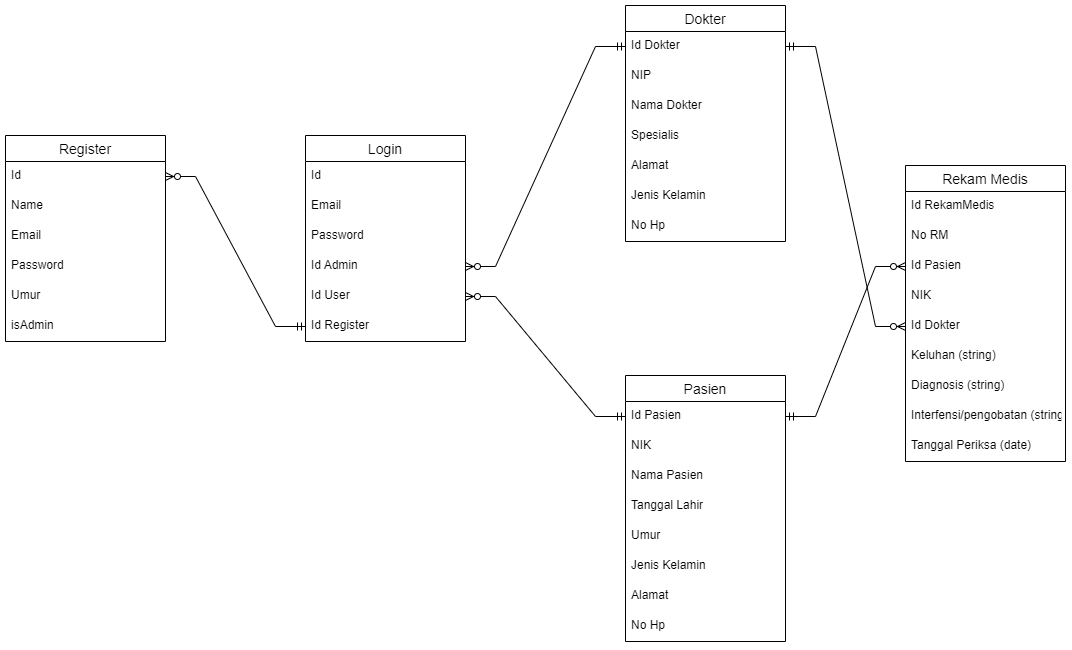

The diagram above was exported from draw.io. Its source (the exported page's mxGraphModel, read from the mxfile embedded in the PNG):
<mxGraphModel dx="1240" dy="631" grid="1" gridSize="10" guides="1" tooltips="1" connect="1" arrows="1" fold="1" page="1" pageScale="1" pageWidth="1654" pageHeight="1169" math="0" shadow="0">
  <root>
    <mxCell id="0" />
    <mxCell id="1" parent="0" />
    <mxCell id="Phvbj58nN7SbujMXEHe9-160" value="Login" style="swimlane;fontStyle=0;childLayout=stackLayout;horizontal=1;startSize=26;horizontalStack=0;resizeParent=1;resizeParentMax=0;resizeLast=0;collapsible=1;marginBottom=0;align=center;fontSize=14;" parent="1" vertex="1">
      <mxGeometry x="400" y="240" width="160" height="206" as="geometry" />
    </mxCell>
    <mxCell id="Phvbj58nN7SbujMXEHe9-161" value="Id " style="text;strokeColor=none;fillColor=none;spacingLeft=4;spacingRight=4;overflow=hidden;rotatable=0;points=[[0,0.5],[1,0.5]];portConstraint=eastwest;fontSize=12;" parent="Phvbj58nN7SbujMXEHe9-160" vertex="1">
      <mxGeometry y="26" width="160" height="30" as="geometry" />
    </mxCell>
    <mxCell id="Phvbj58nN7SbujMXEHe9-162" value="Email " style="text;strokeColor=none;fillColor=none;spacingLeft=4;spacingRight=4;overflow=hidden;rotatable=0;points=[[0,0.5],[1,0.5]];portConstraint=eastwest;fontSize=12;" parent="Phvbj58nN7SbujMXEHe9-160" vertex="1">
      <mxGeometry y="56" width="160" height="30" as="geometry" />
    </mxCell>
    <mxCell id="Phvbj58nN7SbujMXEHe9-163" value="Password" style="text;strokeColor=none;fillColor=none;spacingLeft=4;spacingRight=4;overflow=hidden;rotatable=0;points=[[0,0.5],[1,0.5]];portConstraint=eastwest;fontSize=12;" parent="Phvbj58nN7SbujMXEHe9-160" vertex="1">
      <mxGeometry y="86" width="160" height="30" as="geometry" />
    </mxCell>
    <mxCell id="Phvbj58nN7SbujMXEHe9-164" value="Id Admin" style="text;strokeColor=none;fillColor=none;spacingLeft=4;spacingRight=4;overflow=hidden;rotatable=0;points=[[0,0.5],[1,0.5]];portConstraint=eastwest;fontSize=12;" parent="Phvbj58nN7SbujMXEHe9-160" vertex="1">
      <mxGeometry y="116" width="160" height="30" as="geometry" />
    </mxCell>
    <mxCell id="6JyH5U_xE7-W8sFh2Uug-4" value="Id User" style="text;strokeColor=none;fillColor=none;spacingLeft=4;spacingRight=4;overflow=hidden;rotatable=0;points=[[0,0.5],[1,0.5]];portConstraint=eastwest;fontSize=12;" vertex="1" parent="Phvbj58nN7SbujMXEHe9-160">
      <mxGeometry y="146" width="160" height="30" as="geometry" />
    </mxCell>
    <mxCell id="uGc2CqWzQCThoGHFpvzi-24" value="Id Register " style="text;strokeColor=none;fillColor=none;spacingLeft=4;spacingRight=4;overflow=hidden;rotatable=0;points=[[0,0.5],[1,0.5]];portConstraint=eastwest;fontSize=12;" parent="Phvbj58nN7SbujMXEHe9-160" vertex="1">
      <mxGeometry y="176" width="160" height="30" as="geometry" />
    </mxCell>
    <mxCell id="Phvbj58nN7SbujMXEHe9-165" value="Dokter" style="swimlane;fontStyle=0;childLayout=stackLayout;horizontal=1;startSize=26;horizontalStack=0;resizeParent=1;resizeParentMax=0;resizeLast=0;collapsible=1;marginBottom=0;align=center;fontSize=14;" parent="1" vertex="1">
      <mxGeometry x="720" y="110" width="160" height="236" as="geometry" />
    </mxCell>
    <mxCell id="uGc2CqWzQCThoGHFpvzi-1" value="Id Dokter " style="text;strokeColor=none;fillColor=none;spacingLeft=4;spacingRight=4;overflow=hidden;rotatable=0;points=[[0,0.5],[1,0.5]];portConstraint=eastwest;fontSize=12;" parent="Phvbj58nN7SbujMXEHe9-165" vertex="1">
      <mxGeometry y="26" width="160" height="30" as="geometry" />
    </mxCell>
    <mxCell id="Phvbj58nN7SbujMXEHe9-166" value="NIP" style="text;strokeColor=none;fillColor=none;spacingLeft=4;spacingRight=4;overflow=hidden;rotatable=0;points=[[0,0.5],[1,0.5]];portConstraint=eastwest;fontSize=12;" parent="Phvbj58nN7SbujMXEHe9-165" vertex="1">
      <mxGeometry y="56" width="160" height="30" as="geometry" />
    </mxCell>
    <mxCell id="Phvbj58nN7SbujMXEHe9-167" value="Nama Dokter" style="text;strokeColor=none;fillColor=none;spacingLeft=4;spacingRight=4;overflow=hidden;rotatable=0;points=[[0,0.5],[1,0.5]];portConstraint=eastwest;fontSize=12;" parent="Phvbj58nN7SbujMXEHe9-165" vertex="1">
      <mxGeometry y="86" width="160" height="30" as="geometry" />
    </mxCell>
    <mxCell id="Phvbj58nN7SbujMXEHe9-168" value="Spesialis " style="text;strokeColor=none;fillColor=none;spacingLeft=4;spacingRight=4;overflow=hidden;rotatable=0;points=[[0,0.5],[1,0.5]];portConstraint=eastwest;fontSize=12;" parent="Phvbj58nN7SbujMXEHe9-165" vertex="1">
      <mxGeometry y="116" width="160" height="30" as="geometry" />
    </mxCell>
    <mxCell id="Phvbj58nN7SbujMXEHe9-174" value="Alamat " style="text;strokeColor=none;fillColor=none;spacingLeft=4;spacingRight=4;overflow=hidden;rotatable=0;points=[[0,0.5],[1,0.5]];portConstraint=eastwest;fontSize=12;" parent="Phvbj58nN7SbujMXEHe9-165" vertex="1">
      <mxGeometry y="146" width="160" height="30" as="geometry" />
    </mxCell>
    <mxCell id="Phvbj58nN7SbujMXEHe9-173" value="Jenis Kelamin " style="text;strokeColor=none;fillColor=none;spacingLeft=4;spacingRight=4;overflow=hidden;rotatable=0;points=[[0,0.5],[1,0.5]];portConstraint=eastwest;fontSize=12;" parent="Phvbj58nN7SbujMXEHe9-165" vertex="1">
      <mxGeometry y="176" width="160" height="30" as="geometry" />
    </mxCell>
    <mxCell id="Phvbj58nN7SbujMXEHe9-175" value="No Hp" style="text;strokeColor=none;fillColor=none;spacingLeft=4;spacingRight=4;overflow=hidden;rotatable=0;points=[[0,0.5],[1,0.5]];portConstraint=eastwest;fontSize=12;" parent="Phvbj58nN7SbujMXEHe9-165" vertex="1">
      <mxGeometry y="206" width="160" height="30" as="geometry" />
    </mxCell>
    <mxCell id="Phvbj58nN7SbujMXEHe9-169" value="Pasien" style="swimlane;fontStyle=0;childLayout=stackLayout;horizontal=1;startSize=26;horizontalStack=0;resizeParent=1;resizeParentMax=0;resizeLast=0;collapsible=1;marginBottom=0;align=center;fontSize=14;" parent="1" vertex="1">
      <mxGeometry x="720" y="480" width="160" height="266" as="geometry" />
    </mxCell>
    <mxCell id="uGc2CqWzQCThoGHFpvzi-2" value="Id Pasien " style="text;strokeColor=none;fillColor=none;spacingLeft=4;spacingRight=4;overflow=hidden;rotatable=0;points=[[0,0.5],[1,0.5]];portConstraint=eastwest;fontSize=12;" parent="Phvbj58nN7SbujMXEHe9-169" vertex="1">
      <mxGeometry y="26" width="160" height="30" as="geometry" />
    </mxCell>
    <mxCell id="Phvbj58nN7SbujMXEHe9-170" value="NIK " style="text;strokeColor=none;fillColor=none;spacingLeft=4;spacingRight=4;overflow=hidden;rotatable=0;points=[[0,0.5],[1,0.5]];portConstraint=eastwest;fontSize=12;" parent="Phvbj58nN7SbujMXEHe9-169" vertex="1">
      <mxGeometry y="56" width="160" height="30" as="geometry" />
    </mxCell>
    <mxCell id="Phvbj58nN7SbujMXEHe9-171" value="Nama Pasien " style="text;strokeColor=none;fillColor=none;spacingLeft=4;spacingRight=4;overflow=hidden;rotatable=0;points=[[0,0.5],[1,0.5]];portConstraint=eastwest;fontSize=12;" parent="Phvbj58nN7SbujMXEHe9-169" vertex="1">
      <mxGeometry y="86" width="160" height="30" as="geometry" />
    </mxCell>
    <mxCell id="sCdgUempHvvouqYesBWz-1" value="Tanggal Lahir " style="text;strokeColor=none;fillColor=none;spacingLeft=4;spacingRight=4;overflow=hidden;rotatable=0;points=[[0,0.5],[1,0.5]];portConstraint=eastwest;fontSize=12;" parent="Phvbj58nN7SbujMXEHe9-169" vertex="1">
      <mxGeometry y="116" width="160" height="30" as="geometry" />
    </mxCell>
    <mxCell id="Phvbj58nN7SbujMXEHe9-172" value="Umur " style="text;strokeColor=none;fillColor=none;spacingLeft=4;spacingRight=4;overflow=hidden;rotatable=0;points=[[0,0.5],[1,0.5]];portConstraint=eastwest;fontSize=12;" parent="Phvbj58nN7SbujMXEHe9-169" vertex="1">
      <mxGeometry y="146" width="160" height="30" as="geometry" />
    </mxCell>
    <mxCell id="Phvbj58nN7SbujMXEHe9-176" value="Jenis Kelamin " style="text;strokeColor=none;fillColor=none;spacingLeft=4;spacingRight=4;overflow=hidden;rotatable=0;points=[[0,0.5],[1,0.5]];portConstraint=eastwest;fontSize=12;" parent="Phvbj58nN7SbujMXEHe9-169" vertex="1">
      <mxGeometry y="176" width="160" height="30" as="geometry" />
    </mxCell>
    <mxCell id="Phvbj58nN7SbujMXEHe9-177" value="Alamat " style="text;strokeColor=none;fillColor=none;spacingLeft=4;spacingRight=4;overflow=hidden;rotatable=0;points=[[0,0.5],[1,0.5]];portConstraint=eastwest;fontSize=12;" parent="Phvbj58nN7SbujMXEHe9-169" vertex="1">
      <mxGeometry y="206" width="160" height="30" as="geometry" />
    </mxCell>
    <mxCell id="Phvbj58nN7SbujMXEHe9-209" value="No Hp" style="text;strokeColor=none;fillColor=none;spacingLeft=4;spacingRight=4;overflow=hidden;rotatable=0;points=[[0,0.5],[1,0.5]];portConstraint=eastwest;fontSize=12;" parent="Phvbj58nN7SbujMXEHe9-169" vertex="1">
      <mxGeometry y="236" width="160" height="30" as="geometry" />
    </mxCell>
    <mxCell id="Phvbj58nN7SbujMXEHe9-178" value="Rekam Medis" style="swimlane;fontStyle=0;childLayout=stackLayout;horizontal=1;startSize=26;horizontalStack=0;resizeParent=1;resizeParentMax=0;resizeLast=0;collapsible=1;marginBottom=0;align=center;fontSize=14;" parent="1" vertex="1">
      <mxGeometry x="1000" y="270" width="160" height="296" as="geometry" />
    </mxCell>
    <mxCell id="uGc2CqWzQCThoGHFpvzi-4" value="Id RekamMedis" style="text;strokeColor=none;fillColor=none;spacingLeft=4;spacingRight=4;overflow=hidden;rotatable=0;points=[[0,0.5],[1,0.5]];portConstraint=eastwest;fontSize=12;" parent="Phvbj58nN7SbujMXEHe9-178" vertex="1">
      <mxGeometry y="26" width="160" height="30" as="geometry" />
    </mxCell>
    <mxCell id="Phvbj58nN7SbujMXEHe9-206" value="No RM" style="text;strokeColor=none;fillColor=none;spacingLeft=4;spacingRight=4;overflow=hidden;rotatable=0;points=[[0,0.5],[1,0.5]];portConstraint=eastwest;fontSize=12;" parent="Phvbj58nN7SbujMXEHe9-178" vertex="1">
      <mxGeometry y="56" width="160" height="30" as="geometry" />
    </mxCell>
    <mxCell id="Phvbj58nN7SbujMXEHe9-179" value="Id Pasien" style="text;strokeColor=none;fillColor=none;spacingLeft=4;spacingRight=4;overflow=hidden;rotatable=0;points=[[0,0.5],[1,0.5]];portConstraint=eastwest;fontSize=12;" parent="Phvbj58nN7SbujMXEHe9-178" vertex="1">
      <mxGeometry y="86" width="160" height="30" as="geometry" />
    </mxCell>
    <mxCell id="6JyH5U_xE7-W8sFh2Uug-7" value="NIK" style="text;strokeColor=none;fillColor=none;spacingLeft=4;spacingRight=4;overflow=hidden;rotatable=0;points=[[0,0.5],[1,0.5]];portConstraint=eastwest;fontSize=12;" vertex="1" parent="Phvbj58nN7SbujMXEHe9-178">
      <mxGeometry y="116" width="160" height="30" as="geometry" />
    </mxCell>
    <mxCell id="B8sFsCHC7imRv8PIeyH--1" value="Id Dokter" style="text;strokeColor=none;fillColor=none;spacingLeft=4;spacingRight=4;overflow=hidden;rotatable=0;points=[[0,0.5],[1,0.5]];portConstraint=eastwest;fontSize=12;" parent="Phvbj58nN7SbujMXEHe9-178" vertex="1">
      <mxGeometry y="146" width="160" height="30" as="geometry" />
    </mxCell>
    <mxCell id="Phvbj58nN7SbujMXEHe9-207" value="Keluhan (string)" style="text;strokeColor=none;fillColor=none;spacingLeft=4;spacingRight=4;overflow=hidden;rotatable=0;points=[[0,0.5],[1,0.5]];portConstraint=eastwest;fontSize=12;" parent="Phvbj58nN7SbujMXEHe9-178" vertex="1">
      <mxGeometry y="176" width="160" height="30" as="geometry" />
    </mxCell>
    <mxCell id="Phvbj58nN7SbujMXEHe9-184" value="Diagnosis (string)" style="text;strokeColor=none;fillColor=none;spacingLeft=4;spacingRight=4;overflow=hidden;rotatable=0;points=[[0,0.5],[1,0.5]];portConstraint=eastwest;fontSize=12;" parent="Phvbj58nN7SbujMXEHe9-178" vertex="1">
      <mxGeometry y="206" width="160" height="30" as="geometry" />
    </mxCell>
    <mxCell id="Phvbj58nN7SbujMXEHe9-183" value="Interfensi/pengobatan (string)" style="text;strokeColor=none;fillColor=none;spacingLeft=4;spacingRight=4;overflow=hidden;rotatable=0;points=[[0,0.5],[1,0.5]];portConstraint=eastwest;fontSize=12;" parent="Phvbj58nN7SbujMXEHe9-178" vertex="1">
      <mxGeometry y="236" width="160" height="30" as="geometry" />
    </mxCell>
    <mxCell id="RWHT6gPqWeukhmQcBSx0-1" value="Tanggal Periksa (date)" style="text;strokeColor=none;fillColor=none;spacingLeft=4;spacingRight=4;overflow=hidden;rotatable=0;points=[[0,0.5],[1,0.5]];portConstraint=eastwest;fontSize=12;" parent="Phvbj58nN7SbujMXEHe9-178" vertex="1">
      <mxGeometry y="266" width="160" height="30" as="geometry" />
    </mxCell>
    <mxCell id="Phvbj58nN7SbujMXEHe9-200" value="" style="edgeStyle=entityRelationEdgeStyle;fontSize=12;html=1;endArrow=ERzeroToMany;startArrow=ERmandOne;rounded=0;exitX=0;exitY=0.5;exitDx=0;exitDy=0;entryX=1;entryY=0.5;entryDx=0;entryDy=0;" parent="1" source="uGc2CqWzQCThoGHFpvzi-1" target="Phvbj58nN7SbujMXEHe9-164" edge="1">
      <mxGeometry width="100" height="100" relative="1" as="geometry">
        <mxPoint x="580" y="210" as="sourcePoint" />
        <mxPoint x="680" y="110" as="targetPoint" />
      </mxGeometry>
    </mxCell>
    <mxCell id="Phvbj58nN7SbujMXEHe9-203" value="" style="edgeStyle=entityRelationEdgeStyle;fontSize=12;html=1;endArrow=ERzeroToMany;startArrow=ERmandOne;rounded=0;entryX=0;entryY=0.5;entryDx=0;entryDy=0;exitX=1;exitY=0.5;exitDx=0;exitDy=0;" parent="1" source="uGc2CqWzQCThoGHFpvzi-1" target="B8sFsCHC7imRv8PIeyH--1" edge="1">
      <mxGeometry width="100" height="100" relative="1" as="geometry">
        <mxPoint x="580" y="350" as="sourcePoint" />
        <mxPoint x="680" y="250" as="targetPoint" />
      </mxGeometry>
    </mxCell>
    <mxCell id="Phvbj58nN7SbujMXEHe9-205" value="" style="edgeStyle=entityRelationEdgeStyle;fontSize=12;html=1;endArrow=ERzeroToMany;startArrow=ERmandOne;rounded=0;exitX=1;exitY=0.5;exitDx=0;exitDy=0;entryX=0;entryY=0.5;entryDx=0;entryDy=0;" parent="1" source="uGc2CqWzQCThoGHFpvzi-2" target="Phvbj58nN7SbujMXEHe9-179" edge="1">
      <mxGeometry width="100" height="100" relative="1" as="geometry">
        <mxPoint x="640" y="130" as="sourcePoint" />
        <mxPoint x="680" y="260" as="targetPoint" />
      </mxGeometry>
    </mxCell>
    <mxCell id="uGc2CqWzQCThoGHFpvzi-12" value="Register" style="swimlane;fontStyle=0;childLayout=stackLayout;horizontal=1;startSize=26;horizontalStack=0;resizeParent=1;resizeParentMax=0;resizeLast=0;collapsible=1;marginBottom=0;align=center;fontSize=14;" parent="1" vertex="1">
      <mxGeometry x="100" y="240" width="160" height="206" as="geometry" />
    </mxCell>
    <mxCell id="uGc2CqWzQCThoGHFpvzi-13" value="Id " style="text;strokeColor=none;fillColor=none;spacingLeft=4;spacingRight=4;overflow=hidden;rotatable=0;points=[[0,0.5],[1,0.5]];portConstraint=eastwest;fontSize=12;" parent="uGc2CqWzQCThoGHFpvzi-12" vertex="1">
      <mxGeometry y="26" width="160" height="30" as="geometry" />
    </mxCell>
    <mxCell id="uGc2CqWzQCThoGHFpvzi-18" value="Name " style="text;strokeColor=none;fillColor=none;spacingLeft=4;spacingRight=4;overflow=hidden;rotatable=0;points=[[0,0.5],[1,0.5]];portConstraint=eastwest;fontSize=12;" parent="uGc2CqWzQCThoGHFpvzi-12" vertex="1">
      <mxGeometry y="56" width="160" height="30" as="geometry" />
    </mxCell>
    <mxCell id="uGc2CqWzQCThoGHFpvzi-14" value="Email " style="text;strokeColor=none;fillColor=none;spacingLeft=4;spacingRight=4;overflow=hidden;rotatable=0;points=[[0,0.5],[1,0.5]];portConstraint=eastwest;fontSize=12;" parent="uGc2CqWzQCThoGHFpvzi-12" vertex="1">
      <mxGeometry y="86" width="160" height="30" as="geometry" />
    </mxCell>
    <mxCell id="uGc2CqWzQCThoGHFpvzi-15" value="Password " style="text;strokeColor=none;fillColor=none;spacingLeft=4;spacingRight=4;overflow=hidden;rotatable=0;points=[[0,0.5],[1,0.5]];portConstraint=eastwest;fontSize=12;" parent="uGc2CqWzQCThoGHFpvzi-12" vertex="1">
      <mxGeometry y="116" width="160" height="30" as="geometry" />
    </mxCell>
    <mxCell id="6JyH5U_xE7-W8sFh2Uug-2" value="Umur" style="text;strokeColor=none;fillColor=none;spacingLeft=4;spacingRight=4;overflow=hidden;rotatable=0;points=[[0,0.5],[1,0.5]];portConstraint=eastwest;fontSize=12;" vertex="1" parent="uGc2CqWzQCThoGHFpvzi-12">
      <mxGeometry y="146" width="160" height="30" as="geometry" />
    </mxCell>
    <mxCell id="6JyH5U_xE7-W8sFh2Uug-3" value="isAdmin" style="text;strokeColor=none;fillColor=none;spacingLeft=4;spacingRight=4;overflow=hidden;rotatable=0;points=[[0,0.5],[1,0.5]];portConstraint=eastwest;fontSize=12;" vertex="1" parent="uGc2CqWzQCThoGHFpvzi-12">
      <mxGeometry y="176" width="160" height="30" as="geometry" />
    </mxCell>
    <mxCell id="uGc2CqWzQCThoGHFpvzi-26" value="" style="edgeStyle=entityRelationEdgeStyle;fontSize=12;html=1;endArrow=ERzeroToMany;startArrow=ERmandOne;rounded=0;exitX=0;exitY=0.5;exitDx=0;exitDy=0;entryX=1;entryY=0.5;entryDx=0;entryDy=0;" parent="1" source="uGc2CqWzQCThoGHFpvzi-24" target="uGc2CqWzQCThoGHFpvzi-13" edge="1">
      <mxGeometry width="100" height="100" relative="1" as="geometry">
        <mxPoint x="410" y="240" as="sourcePoint" />
        <mxPoint x="330" y="350" as="targetPoint" />
      </mxGeometry>
    </mxCell>
    <mxCell id="6JyH5U_xE7-W8sFh2Uug-5" value="" style="edgeStyle=entityRelationEdgeStyle;fontSize=12;html=1;endArrow=ERzeroToMany;startArrow=ERmandOne;rounded=0;exitX=0;exitY=0.5;exitDx=0;exitDy=0;entryX=1;entryY=0.5;entryDx=0;entryDy=0;" edge="1" parent="1" source="uGc2CqWzQCThoGHFpvzi-2" target="6JyH5U_xE7-W8sFh2Uug-4">
      <mxGeometry width="100" height="100" relative="1" as="geometry">
        <mxPoint x="730" y="179.9999999999999" as="sourcePoint" />
        <mxPoint x="620" y="410" as="targetPoint" />
      </mxGeometry>
    </mxCell>
  </root>
</mxGraphModel>